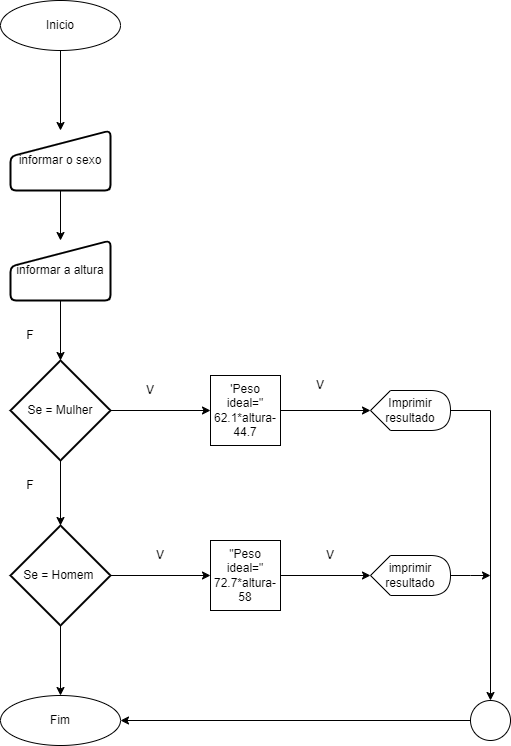

The diagram above was exported from draw.io. Its source (the exported page's mxGraphModel, read from the mxfile embedded in the PNG):
<mxGraphModel dx="1434" dy="780" grid="1" gridSize="10" guides="1" tooltips="1" connect="1" arrows="1" fold="1" page="1" pageScale="1" pageWidth="827" pageHeight="1169" math="0" shadow="0">
  <root>
    <mxCell id="0" />
    <mxCell id="1" parent="0" />
    <mxCell id="bVLyiaXG9gWw3bCSwyAT-17" value="" style="edgeStyle=orthogonalEdgeStyle;rounded=0;orthogonalLoop=1;jettySize=auto;html=1;" edge="1" parent="1" source="bVLyiaXG9gWw3bCSwyAT-1" target="bVLyiaXG9gWw3bCSwyAT-4">
      <mxGeometry relative="1" as="geometry" />
    </mxCell>
    <mxCell id="bVLyiaXG9gWw3bCSwyAT-1" value="&lt;font style=&quot;vertical-align: inherit;&quot;&gt;&lt;font style=&quot;vertical-align: inherit;&quot;&gt;Inicio&lt;/font&gt;&lt;/font&gt;" style="ellipse;whiteSpace=wrap;html=1;" vertex="1" parent="1">
      <mxGeometry x="240" y="10" width="120" height="50" as="geometry" />
    </mxCell>
    <mxCell id="bVLyiaXG9gWw3bCSwyAT-2" value="&lt;font style=&quot;vertical-align: inherit;&quot;&gt;&lt;font style=&quot;vertical-align: inherit;&quot;&gt;Fim&lt;/font&gt;&lt;/font&gt;" style="ellipse;whiteSpace=wrap;html=1;" vertex="1" parent="1">
      <mxGeometry x="240" y="705" width="120" height="50" as="geometry" />
    </mxCell>
    <mxCell id="bVLyiaXG9gWw3bCSwyAT-13" value="" style="edgeStyle=orthogonalEdgeStyle;rounded=0;orthogonalLoop=1;jettySize=auto;html=1;" edge="1" parent="1" source="bVLyiaXG9gWw3bCSwyAT-3" target="bVLyiaXG9gWw3bCSwyAT-10">
      <mxGeometry relative="1" as="geometry" />
    </mxCell>
    <mxCell id="bVLyiaXG9gWw3bCSwyAT-3" value="&lt;font style=&quot;vertical-align: inherit;&quot;&gt;&lt;font style=&quot;vertical-align: inherit;&quot;&gt;'Peso ideal=&quot;&lt;/font&gt;&lt;/font&gt;&lt;div&gt;&lt;font style=&quot;vertical-align: inherit;&quot;&gt;&lt;font style=&quot;vertical-align: inherit;&quot;&gt;&lt;font style=&quot;vertical-align: inherit;&quot;&gt;&lt;font style=&quot;vertical-align: inherit;&quot;&gt;62.1*altura-44.7&lt;/font&gt;&lt;/font&gt;&lt;/font&gt;&lt;/font&gt;&lt;/div&gt;" style="whiteSpace=wrap;html=1;aspect=fixed;" vertex="1" parent="1">
      <mxGeometry x="450" y="385" width="70" height="70" as="geometry" />
    </mxCell>
    <mxCell id="bVLyiaXG9gWw3bCSwyAT-16" value="" style="edgeStyle=orthogonalEdgeStyle;rounded=0;orthogonalLoop=1;jettySize=auto;html=1;" edge="1" parent="1" source="bVLyiaXG9gWw3bCSwyAT-4" target="bVLyiaXG9gWw3bCSwyAT-5">
      <mxGeometry relative="1" as="geometry" />
    </mxCell>
    <mxCell id="bVLyiaXG9gWw3bCSwyAT-4" value="&lt;font style=&quot;vertical-align: inherit;&quot;&gt;&lt;font style=&quot;vertical-align: inherit;&quot;&gt;informar o sexo&lt;/font&gt;&lt;/font&gt;" style="html=1;strokeWidth=2;shape=manualInput;whiteSpace=wrap;rounded=1;size=26;arcSize=11;" vertex="1" parent="1">
      <mxGeometry x="250" y="140" width="100" height="60" as="geometry" />
    </mxCell>
    <mxCell id="bVLyiaXG9gWw3bCSwyAT-15" value="" style="edgeStyle=orthogonalEdgeStyle;rounded=0;orthogonalLoop=1;jettySize=auto;html=1;" edge="1" parent="1" source="bVLyiaXG9gWw3bCSwyAT-5" target="bVLyiaXG9gWw3bCSwyAT-7">
      <mxGeometry relative="1" as="geometry" />
    </mxCell>
    <mxCell id="bVLyiaXG9gWw3bCSwyAT-5" value="&lt;font style=&quot;vertical-align: inherit;&quot;&gt;&lt;font style=&quot;vertical-align: inherit;&quot;&gt;informar a altura&lt;/font&gt;&lt;/font&gt;" style="html=1;strokeWidth=2;shape=manualInput;whiteSpace=wrap;rounded=1;size=26;arcSize=11;" vertex="1" parent="1">
      <mxGeometry x="250" y="250" width="100" height="60" as="geometry" />
    </mxCell>
    <mxCell id="bVLyiaXG9gWw3bCSwyAT-12" value="" style="edgeStyle=orthogonalEdgeStyle;rounded=0;orthogonalLoop=1;jettySize=auto;html=1;" edge="1" parent="1" source="bVLyiaXG9gWw3bCSwyAT-6" target="bVLyiaXG9gWw3bCSwyAT-8">
      <mxGeometry relative="1" as="geometry" />
    </mxCell>
    <mxCell id="bVLyiaXG9gWw3bCSwyAT-23" style="edgeStyle=orthogonalEdgeStyle;rounded=0;orthogonalLoop=1;jettySize=auto;html=1;entryX=0.5;entryY=0;entryDx=0;entryDy=0;" edge="1" parent="1" source="bVLyiaXG9gWw3bCSwyAT-6" target="bVLyiaXG9gWw3bCSwyAT-2">
      <mxGeometry relative="1" as="geometry" />
    </mxCell>
    <mxCell id="bVLyiaXG9gWw3bCSwyAT-6" value="&lt;font style=&quot;vertical-align: inherit;&quot;&gt;&lt;font style=&quot;vertical-align: inherit;&quot;&gt;&lt;font style=&quot;vertical-align: inherit;&quot;&gt;&lt;font style=&quot;vertical-align: inherit;&quot;&gt;&lt;font style=&quot;vertical-align: inherit;&quot;&gt;&lt;font style=&quot;vertical-align: inherit;&quot;&gt;Se = Homem&amp;nbsp;&lt;/font&gt;&lt;/font&gt;&lt;/font&gt;&lt;/font&gt;&lt;/font&gt;&lt;/font&gt;" style="strokeWidth=2;html=1;shape=mxgraph.flowchart.decision;whiteSpace=wrap;" vertex="1" parent="1">
      <mxGeometry x="250" y="535" width="100" height="100" as="geometry" />
    </mxCell>
    <mxCell id="bVLyiaXG9gWw3bCSwyAT-11" value="" style="edgeStyle=orthogonalEdgeStyle;rounded=0;orthogonalLoop=1;jettySize=auto;html=1;" edge="1" parent="1" source="bVLyiaXG9gWw3bCSwyAT-7" target="bVLyiaXG9gWw3bCSwyAT-3">
      <mxGeometry relative="1" as="geometry" />
    </mxCell>
    <mxCell id="bVLyiaXG9gWw3bCSwyAT-18" value="" style="edgeStyle=orthogonalEdgeStyle;rounded=0;orthogonalLoop=1;jettySize=auto;html=1;" edge="1" parent="1" source="bVLyiaXG9gWw3bCSwyAT-7" target="bVLyiaXG9gWw3bCSwyAT-6">
      <mxGeometry relative="1" as="geometry" />
    </mxCell>
    <mxCell id="bVLyiaXG9gWw3bCSwyAT-7" value="&lt;font style=&quot;vertical-align: inherit;&quot;&gt;&lt;font style=&quot;vertical-align: inherit;&quot;&gt;&lt;font style=&quot;vertical-align: inherit;&quot;&gt;&lt;font style=&quot;vertical-align: inherit;&quot;&gt;Se = Mulher&lt;/font&gt;&lt;/font&gt;&lt;/font&gt;&lt;/font&gt;" style="strokeWidth=2;html=1;shape=mxgraph.flowchart.decision;whiteSpace=wrap;" vertex="1" parent="1">
      <mxGeometry x="250" y="370" width="100" height="100" as="geometry" />
    </mxCell>
    <mxCell id="bVLyiaXG9gWw3bCSwyAT-14" value="" style="edgeStyle=orthogonalEdgeStyle;rounded=0;orthogonalLoop=1;jettySize=auto;html=1;" edge="1" parent="1" source="bVLyiaXG9gWw3bCSwyAT-8" target="bVLyiaXG9gWw3bCSwyAT-9">
      <mxGeometry relative="1" as="geometry" />
    </mxCell>
    <mxCell id="bVLyiaXG9gWw3bCSwyAT-8" value="&lt;font style=&quot;vertical-align: inherit;&quot;&gt;&lt;font style=&quot;vertical-align: inherit;&quot;&gt;&lt;font style=&quot;vertical-align: inherit;&quot;&gt;&lt;font style=&quot;vertical-align: inherit;&quot;&gt;&quot;Peso ideal=&quot;&lt;/font&gt;&lt;/font&gt;&lt;/font&gt;&lt;/font&gt;&lt;div&gt;&lt;font style=&quot;vertical-align: inherit;&quot;&gt;&lt;font style=&quot;vertical-align: inherit;&quot;&gt;&lt;font style=&quot;vertical-align: inherit;&quot;&gt;&lt;font style=&quot;vertical-align: inherit;&quot;&gt;&lt;font style=&quot;vertical-align: inherit;&quot;&gt;&lt;font style=&quot;vertical-align: inherit;&quot;&gt;72.7*altura-58&lt;/font&gt;&lt;/font&gt;&lt;/font&gt;&lt;/font&gt;&lt;/font&gt;&lt;/font&gt;&lt;/div&gt;" style="whiteSpace=wrap;html=1;aspect=fixed;" vertex="1" parent="1">
      <mxGeometry x="450" y="550" width="70" height="70" as="geometry" />
    </mxCell>
    <mxCell id="bVLyiaXG9gWw3bCSwyAT-21" style="edgeStyle=orthogonalEdgeStyle;rounded=0;orthogonalLoop=1;jettySize=auto;html=1;" edge="1" parent="1" source="bVLyiaXG9gWw3bCSwyAT-9">
      <mxGeometry relative="1" as="geometry">
        <mxPoint x="730" y="585" as="targetPoint" />
      </mxGeometry>
    </mxCell>
    <mxCell id="bVLyiaXG9gWw3bCSwyAT-9" value="imprimir resultado" style="shape=display;whiteSpace=wrap;html=1;" vertex="1" parent="1">
      <mxGeometry x="610" y="565" width="80" height="40" as="geometry" />
    </mxCell>
    <mxCell id="bVLyiaXG9gWw3bCSwyAT-20" style="edgeStyle=orthogonalEdgeStyle;rounded=0;orthogonalLoop=1;jettySize=auto;html=1;entryX=0.5;entryY=0;entryDx=0;entryDy=0;" edge="1" parent="1" source="bVLyiaXG9gWw3bCSwyAT-10" target="bVLyiaXG9gWw3bCSwyAT-19">
      <mxGeometry relative="1" as="geometry" />
    </mxCell>
    <mxCell id="bVLyiaXG9gWw3bCSwyAT-10" value="Imprimir resultado" style="shape=display;whiteSpace=wrap;html=1;" vertex="1" parent="1">
      <mxGeometry x="610" y="400" width="80" height="40" as="geometry" />
    </mxCell>
    <mxCell id="bVLyiaXG9gWw3bCSwyAT-22" style="edgeStyle=orthogonalEdgeStyle;rounded=0;orthogonalLoop=1;jettySize=auto;html=1;entryX=1;entryY=0.5;entryDx=0;entryDy=0;" edge="1" parent="1" source="bVLyiaXG9gWw3bCSwyAT-19" target="bVLyiaXG9gWw3bCSwyAT-2">
      <mxGeometry relative="1" as="geometry" />
    </mxCell>
    <mxCell id="bVLyiaXG9gWw3bCSwyAT-19" value="" style="ellipse;whiteSpace=wrap;html=1;aspect=fixed;" vertex="1" parent="1">
      <mxGeometry x="710" y="710" width="40" height="40" as="geometry" />
    </mxCell>
    <mxCell id="bVLyiaXG9gWw3bCSwyAT-24" value="V" style="text;html=1;align=center;verticalAlign=middle;whiteSpace=wrap;rounded=0;" vertex="1" parent="1">
      <mxGeometry x="360" y="385" width="60" height="30" as="geometry" />
    </mxCell>
    <mxCell id="bVLyiaXG9gWw3bCSwyAT-25" value="F" style="text;html=1;align=center;verticalAlign=middle;whiteSpace=wrap;rounded=0;" vertex="1" parent="1">
      <mxGeometry x="240" y="330" width="60" height="30" as="geometry" />
    </mxCell>
    <mxCell id="bVLyiaXG9gWw3bCSwyAT-26" value="F" style="text;html=1;align=center;verticalAlign=middle;whiteSpace=wrap;rounded=0;" vertex="1" parent="1">
      <mxGeometry x="240" y="480" width="60" height="30" as="geometry" />
    </mxCell>
    <mxCell id="bVLyiaXG9gWw3bCSwyAT-28" value="V" style="text;html=1;align=center;verticalAlign=middle;whiteSpace=wrap;rounded=0;" vertex="1" parent="1">
      <mxGeometry x="370" y="550" width="60" height="30" as="geometry" />
    </mxCell>
    <mxCell id="bVLyiaXG9gWw3bCSwyAT-29" value="V" style="text;html=1;align=center;verticalAlign=middle;whiteSpace=wrap;rounded=0;" vertex="1" parent="1">
      <mxGeometry x="530" y="380" width="60" height="30" as="geometry" />
    </mxCell>
    <mxCell id="bVLyiaXG9gWw3bCSwyAT-30" value="V" style="text;html=1;align=center;verticalAlign=middle;whiteSpace=wrap;rounded=0;" vertex="1" parent="1">
      <mxGeometry x="540" y="550" width="60" height="30" as="geometry" />
    </mxCell>
  </root>
</mxGraphModel>